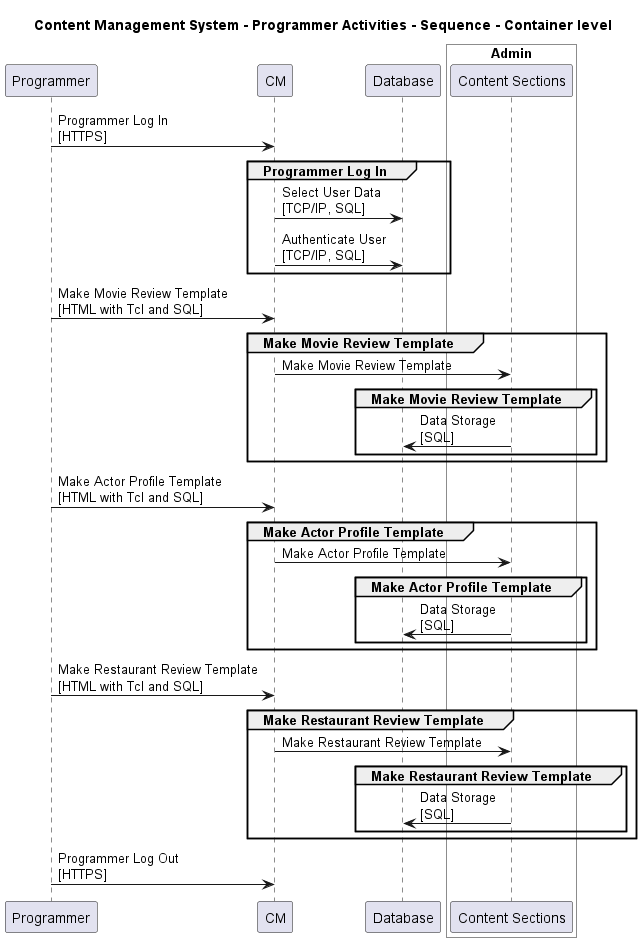

The diagram above was rendered by PlantUML. Its source (embedded in the PNG):
@startuml

title Content Management System - Programmer Activities - Sequence - Container level

participant "Programmer" as ContentManagementSystem.Actors.Programmer
participant "CM" as ContentManagementSystem.SoftwareSystems.CM
participant "Database" as ContentManagementSystem.SoftwareSystems.Database

box "Admin" #White
    participant "Content Sections" as ContentManagementSystem.SoftwareSystems.Admin.Containers.ContentSections
end box


ContentManagementSystem.Actors.Programmer -> ContentManagementSystem.SoftwareSystems.CM : Programmer Log In\n[HTTPS]
group Programmer Log In
ContentManagementSystem.SoftwareSystems.CM -> ContentManagementSystem.SoftwareSystems.Database : Select User Data\n[TCP/IP, SQL]
ContentManagementSystem.SoftwareSystems.CM -> ContentManagementSystem.SoftwareSystems.Database : Authenticate User\n[TCP/IP, SQL]
end
ContentManagementSystem.Actors.Programmer -> ContentManagementSystem.SoftwareSystems.CM : Make Movie Review Template\n[HTML with Tcl and SQL]
group Make Movie Review Template
ContentManagementSystem.SoftwareSystems.CM -> ContentManagementSystem.SoftwareSystems.Admin.Containers.ContentSections : Make Movie Review Template
group Make Movie Review Template
ContentManagementSystem.SoftwareSystems.Admin.Containers.ContentSections -> ContentManagementSystem.SoftwareSystems.Database : Data Storage\n[SQL]
end
end
ContentManagementSystem.Actors.Programmer -> ContentManagementSystem.SoftwareSystems.CM : Make Actor Profile Template\n[HTML with Tcl and SQL]
group Make Actor Profile Template
ContentManagementSystem.SoftwareSystems.CM -> ContentManagementSystem.SoftwareSystems.Admin.Containers.ContentSections : Make Actor Profile Template
group Make Actor Profile Template
ContentManagementSystem.SoftwareSystems.Admin.Containers.ContentSections -> ContentManagementSystem.SoftwareSystems.Database : Data Storage\n[SQL]
end
end
ContentManagementSystem.Actors.Programmer -> ContentManagementSystem.SoftwareSystems.CM : Make Restaurant Review Template\n[HTML with Tcl and SQL]
group Make Restaurant Review Template
ContentManagementSystem.SoftwareSystems.CM -> ContentManagementSystem.SoftwareSystems.Admin.Containers.ContentSections : Make Restaurant Review Template
group Make Restaurant Review Template
ContentManagementSystem.SoftwareSystems.Admin.Containers.ContentSections -> ContentManagementSystem.SoftwareSystems.Database : Data Storage\n[SQL]
end
end
ContentManagementSystem.Actors.Programmer -> ContentManagementSystem.SoftwareSystems.CM : Programmer Log Out\n[HTTPS]


@enduml